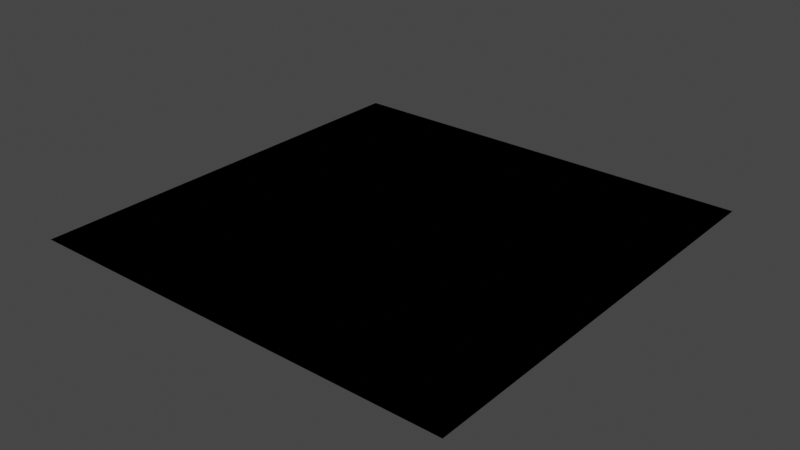 # Source: SM_Floor_Test.blend  (saved by Blender 2.91.10; exported with 4.5.12 LTS)
import bpy
from mathutils import Matrix  # noqa: F401  (used for matrix-valued properties, if any)

bpy.ops.wm.read_factory_settings(use_empty=True)
scene = bpy.context.scene
scene.name = 'Scene'

# ---- collections
col_collection = bpy.data.collections.new('Collection'); scene.collection.children.link(col_collection)

# ---- images (referenced by path relative to the original .blend; pixels are not part of the script)
import os
ASSET_DIR = os.environ.get("B2B_ASSET_DIR", "")  # directory of the original .blend (textures are referenced by path, not embedded)
HERE = os.path.dirname(os.path.abspath(__file__))  # packed textures are extracted next to this script under _unpacked/

def load_image(name, relpath, width, height, colorspace="sRGB"):
    """Load a texture the original file referenced (path relative to the .blend, or extracted next to this script)."""
    p = next((c for c in (os.path.join(HERE, relpath), os.path.join(ASSET_DIR, relpath)) if relpath and os.path.exists(c)), "")
    if p:
        img = bpy.data.images.load(p, check_existing=True)
        img.name = name
    else:  # same state as the original file: an image datablock whose file is absent (Cycles renders it pink)
        img = bpy.data.images.new(name, width, height)
        img.source = "FILE"
        img.filepath = "//" + (relpath or name)
    img.colorspace_settings.name = colorspace
    return img
img_t_floor_test_tga = load_image('T_Floor_Test.tga', 'T_Floor_Test.tga', 1024, 1024, 'sRGB')

# ---- materials (node trees are filled in below, after node groups)
mat_floormaterial = bpy.data.materials.new('FloorMaterial')
mat_floormaterial.use_transparent_shadow = False

# ---- material node trees
mat_floormaterial.use_nodes = True; mat_floormaterial.node_tree.nodes.clear()
_N = mat_floormaterial.node_tree.nodes; _L = mat_floormaterial.node_tree.links
n0 = _N.new('ShaderNodeBsdfPrincipled'); n0.name = 'Principled BSDF'; n0.location = (10, 300)
n0.distribution = 'GGX'
n0.subsurface_method = 'BURLEY'
n0.inputs[3].default_value = 1.45
n0.inputs[27].default_value = (0.0, 0.0, 0.0, 1.0)
n0.inputs[28].default_value = 1.0
n1 = _N.new('ShaderNodeOutputMaterial'); n1.name = 'Material Output'; n1.location = (300, 300)
n2 = _N.new('ShaderNodeTexImage'); n2.name = 'Image Texture'; n2.location = (-298, 189)
n2.image = img_t_floor_test_tga
_L.new(n0.outputs[0], n1.inputs[0])
_L.new(n2.outputs[0], n0.inputs[0])
n1.is_active_output = True

# ---- world
world_world = bpy.data.worlds.new('World'); scene.world = world_world
world_world.use_nodes = True; world_world.node_tree.nodes.clear()
_N = world_world.node_tree.nodes; _L = world_world.node_tree.links
n0 = _N.new('ShaderNodeOutputWorld'); n0.name = 'World Output'; n0.location = (300, 300)
n1 = _N.new('ShaderNodeBackground'); n1.name = 'Background'; n1.location = (10, 300)
n1.inputs[0].default_value = (0.05088, 0.05088, 0.05088, 1.0)
_L.new(n1.outputs[0], n0.inputs[0])
n0.is_active_output = True
world_world.color = (0.05088, 0.05088, 0.05088)
world_world.use_sun_shadow = False
world_world.sun_shadow_jitter_overblur = 0.0

# ---- meshes
me_plane = bpy.data.meshes.new('Plane')
me_plane.from_pydata([(-1.0, -1.0, 0.0), (1.0, -1.0, 0.0), (-1.0, 1.0, 0.0), (1.0, 1.0, 0.0)], [], [(0, 1, 3, 2)])
_uv = me_plane.uv_layers.new(name='UVMap')
_uv.uv.foreach_set('vector', [0.0, 0.75, 0.25, 0.75, 0.25, 1.0, 0.0, 1.0])
me_plane.materials.append(mat_floormaterial)
me_plane.use_remesh_fix_poles = True
me_plane.use_remesh_preserve_attributes = False
me_plane.use_mirror_vertex_groups = False
me_plane.update()
me_plane_001 = bpy.data.meshes.new('Plane.001')
me_plane_001.from_pydata([(-1.0, -1.0, 0.0), (1.0, -1.0, 0.0), (-1.0, 1.0, 0.0), (1.0, 1.0, 0.0)], [], [(0, 1, 3, 2)])
_uv = me_plane_001.uv_layers.new(name='UVMap')
_uv.uv.foreach_set('vector', [0.25, 0.75, 0.5, 0.75, 0.5, 1.0, 0.25, 1.0])
me_plane_001.materials.append(mat_floormaterial)
me_plane_001.use_remesh_fix_poles = True
me_plane_001.use_remesh_preserve_attributes = False
me_plane_001.use_mirror_vertex_groups = False
me_plane_001.update()
me_plane_002 = bpy.data.meshes.new('Plane.002')
me_plane_002.from_pydata([(-1.0, -1.0, 0.0), (1.0, -1.0, 0.0), (-1.0, 1.0, 0.0), (1.0, 1.0, 0.0)], [], [(0, 1, 3, 2)])
_uv = me_plane_002.uv_layers.new(name='UVMap')
_uv.uv.foreach_set('vector', [0.5, 0.75, 0.75, 0.75, 0.75, 1.0, 0.5, 1.0])
me_plane_002.materials.append(mat_floormaterial)
me_plane_002.use_remesh_fix_poles = True
me_plane_002.use_remesh_preserve_attributes = False
me_plane_002.use_mirror_vertex_groups = False
me_plane_002.update()
me_plane_003 = bpy.data.meshes.new('Plane.003')
me_plane_003.from_pydata([(-1.0, -1.0, 0.0), (1.0, -1.0, 0.0), (-1.0, 1.0, 0.0), (1.0, 1.0, 0.0)], [], [(0, 1, 3, 2)])
_uv = me_plane_003.uv_layers.new(name='UVMap')
_uv.uv.foreach_set('vector', [0.75, 0.75, 1.0, 0.75, 1.0, 1.0, 0.75, 1.0])
me_plane_003.materials.append(mat_floormaterial)
me_plane_003.use_remesh_fix_poles = True
me_plane_003.use_remesh_preserve_attributes = False
me_plane_003.use_mirror_vertex_groups = False
me_plane_003.update()
me_plane_004 = bpy.data.meshes.new('Plane.004')
me_plane_004.from_pydata([(-1.0, -1.0, 0.0), (1.0, -1.0, 0.0), (-1.0, 1.0, 0.0), (1.0, 1.0, 0.0)], [], [(0, 1, 3, 2)])
_uv = me_plane_004.uv_layers.new(name='UVMap')
_uv.uv.foreach_set('vector', [0.0, 0.5, 0.25, 0.5, 0.25, 0.75, 0.0, 0.75])
me_plane_004.materials.append(mat_floormaterial)
me_plane_004.use_remesh_fix_poles = True
me_plane_004.use_remesh_preserve_attributes = False
me_plane_004.use_mirror_vertex_groups = False
me_plane_004.update()
me_plane_005 = bpy.data.meshes.new('Plane.005')
me_plane_005.from_pydata([(-1.0, -1.0, 0.0), (1.0, -1.0, 0.0), (-1.0, 1.0, 0.0), (1.0, 1.0, 0.0)], [], [(0, 1, 3, 2)])
_uv = me_plane_005.uv_layers.new(name='UVMap')
_uv.uv.foreach_set('vector', [0.25, 0.5, 0.5, 0.5, 0.5, 0.75, 0.25, 0.75])
me_plane_005.materials.append(mat_floormaterial)
me_plane_005.use_remesh_fix_poles = True
me_plane_005.use_remesh_preserve_attributes = False
me_plane_005.use_mirror_vertex_groups = False
me_plane_005.update()
me_plane_006 = bpy.data.meshes.new('Plane.006')
me_plane_006.from_pydata([(-1.0, -1.0, 0.0), (1.0, -1.0, 0.0), (-1.0, 1.0, 0.0), (1.0, 1.0, 0.0)], [], [(0, 1, 3, 2)])
_uv = me_plane_006.uv_layers.new(name='UVMap')
_uv.uv.foreach_set('vector', [0.75, 0.5, 1.0, 0.5, 1.0, 0.75, 0.75, 0.75])
me_plane_006.materials.append(mat_floormaterial)
me_plane_006.use_remesh_fix_poles = True
me_plane_006.use_remesh_preserve_attributes = False
me_plane_006.use_mirror_vertex_groups = False
me_plane_006.update()
me_plane_007 = bpy.data.meshes.new('Plane.007')
me_plane_007.from_pydata([(-1.0, -1.0, 0.0), (1.0, -1.0, 0.0), (-1.0, 1.0, 0.0), (1.0, 1.0, 0.0)], [], [(0, 1, 3, 2)])
_uv = me_plane_007.uv_layers.new(name='UVMap')
_uv.uv.foreach_set('vector', [0.5, 0.5, 0.75, 0.5, 0.75, 0.75, 0.5, 0.75])
me_plane_007.materials.append(mat_floormaterial)
me_plane_007.use_remesh_fix_poles = True
me_plane_007.use_remesh_preserve_attributes = False
me_plane_007.use_mirror_vertex_groups = False
me_plane_007.update()
me_plane_008 = bpy.data.meshes.new('Plane.008')
me_plane_008.from_pydata([(-1.0, -1.0, 0.0), (1.0, -1.0, 0.0), (-1.0, 1.0, 0.0), (1.0, 1.0, 0.0)], [], [(0, 1, 3, 2)])
_uv = me_plane_008.uv_layers.new(name='UVMap')
_uv.uv.foreach_set('vector', [0.0, 0.25, 0.25, 0.25, 0.25, 0.5, 0.0, 0.5])
me_plane_008.materials.append(mat_floormaterial)
me_plane_008.use_remesh_fix_poles = True
me_plane_008.use_remesh_preserve_attributes = False
me_plane_008.use_mirror_vertex_groups = False
me_plane_008.update()
me_plane_009 = bpy.data.meshes.new('Plane.009')
me_plane_009.from_pydata([(-1.0, -1.0, 0.0), (1.0, -1.0, 0.0), (-1.0, 1.0, 0.0), (1.0, 1.0, 0.0)], [], [(0, 1, 3, 2)])
_uv = me_plane_009.uv_layers.new(name='UVMap')
_uv.uv.foreach_set('vector', [0.25, 0.25, 0.5, 0.25, 0.5, 0.5, 0.25, 0.5])
me_plane_009.materials.append(mat_floormaterial)
me_plane_009.use_remesh_fix_poles = True
me_plane_009.use_remesh_preserve_attributes = False
me_plane_009.use_mirror_vertex_groups = False
me_plane_009.update()
me_plane_010 = bpy.data.meshes.new('Plane.010')
me_plane_010.from_pydata([(-1.0, -1.0, 0.0), (1.0, -1.0, 0.0), (-1.0, 1.0, 0.0), (1.0, 1.0, 0.0)], [], [(0, 1, 3, 2)])
_uv = me_plane_010.uv_layers.new(name='UVMap')
_uv.uv.foreach_set('vector', [0.5, 0.25, 0.75, 0.25, 0.75, 0.5, 0.5, 0.5])
me_plane_010.materials.append(mat_floormaterial)
me_plane_010.use_remesh_fix_poles = True
me_plane_010.use_remesh_preserve_attributes = False
me_plane_010.use_mirror_vertex_groups = False
me_plane_010.update()
me_plane_011 = bpy.data.meshes.new('Plane.011')
me_plane_011.from_pydata([(-1.0, -1.0, 0.0), (1.0, -1.0, 0.0), (-1.0, 1.0, 0.0), (1.0, 1.0, 0.0)], [], [(0, 1, 3, 2)])
_uv = me_plane_011.uv_layers.new(name='UVMap')
_uv.uv.foreach_set('vector', [0.75, 0.25, 1.0, 0.25, 1.0, 0.5, 0.75, 0.5])
me_plane_011.materials.append(mat_floormaterial)
me_plane_011.use_remesh_fix_poles = True
me_plane_011.use_remesh_preserve_attributes = False
me_plane_011.use_mirror_vertex_groups = False
me_plane_011.update()
me_plane_012 = bpy.data.meshes.new('Plane.012')
me_plane_012.from_pydata([(-1.0, -1.0, 0.0), (1.0, -1.0, 0.0), (-1.0, 1.0, 0.0), (1.0, 1.0, 0.0)], [], [(0, 1, 3, 2)])
_uv = me_plane_012.uv_layers.new(name='UVMap')
_uv.uv.foreach_set('vector', [0.0, 0.0, 0.25, 0.0, 0.25, 0.25, 0.0, 0.25])
me_plane_012.materials.append(mat_floormaterial)
me_plane_012.use_remesh_fix_poles = True
me_plane_012.use_remesh_preserve_attributes = False
me_plane_012.use_mirror_vertex_groups = False
me_plane_012.update()
me_plane_013 = bpy.data.meshes.new('Plane.013')
me_plane_013.from_pydata([(-1.0, -1.0, 0.0), (1.0, -1.0, 0.0), (-1.0, 1.0, 0.0), (1.0, 1.0, 0.0)], [], [(0, 1, 3, 2)])
_uv = me_plane_013.uv_layers.new(name='UVMap')
_uv.uv.foreach_set('vector', [0.25, 0.0, 0.5, 0.0, 0.5, 0.25, 0.25, 0.25])
me_plane_013.materials.append(mat_floormaterial)
me_plane_013.use_remesh_fix_poles = True
me_plane_013.use_remesh_preserve_attributes = False
me_plane_013.use_mirror_vertex_groups = False
me_plane_013.update()
me_plane_014 = bpy.data.meshes.new('Plane.014')
me_plane_014.from_pydata([(-1.0, -1.0, 0.0), (1.0, -1.0, 0.0), (-1.0, 1.0, 0.0), (1.0, 1.0, 0.0)], [], [(0, 1, 3, 2)])
_uv = me_plane_014.uv_layers.new(name='UVMap')
_uv.uv.foreach_set('vector', [0.5, 0.0, 0.75, 0.0, 0.75, 0.25, 0.5, 0.25])
me_plane_014.materials.append(mat_floormaterial)
me_plane_014.use_remesh_fix_poles = True
me_plane_014.use_remesh_preserve_attributes = False
me_plane_014.use_mirror_vertex_groups = False
me_plane_014.update()

# ---- objects
ob_sm_floor_empty = bpy.data.objects.new('SM_Floor_Empty', me_plane)
ob_sm_floor_parallel = bpy.data.objects.new('SM_Floor_Parallel', me_plane_001)
ob_sm_floor_single = bpy.data.objects.new('SM_Floor_Single', me_plane_002)
ob_sm_floor_perpendicular = bpy.data.objects.new('SM_Floor_Perpendicular', me_plane_003)
ob_sm_floor_three = bpy.data.objects.new('SM_Floor_Three', me_plane_004)
ob_sm_floor_complete = bpy.data.objects.new('SM_Floor_Complete', me_plane_005)
ob_sm_floor_corner_1 = bpy.data.objects.new('SM_Floor_Corner_1', me_plane_006)
ob_sm_floor_corner_2 = bpy.data.objects.new('SM_Floor_Corner_2', me_plane_007)
ob_sm_floor_corner_3 = bpy.data.objects.new('SM_Floor_Corner_3', me_plane_008)
ob_sm_floor_corner_4 = bpy.data.objects.new('SM_Floor_Corner_4', me_plane_009)
ob_sm_floor_corner_2_diag = bpy.data.objects.new('SM_Floor_Corner_2_Diag', me_plane_010)
ob_sm_floor_tee = bpy.data.objects.new('SM_Floor_Tee', me_plane_011)
ob_sm_floor_openingtoleft = bpy.data.objects.new('SM_Floor_OpeningToLeft', me_plane_012)
ob_sm_floor_openingtoright = bpy.data.objects.new('SM_Floor_OpeningToRight', me_plane_013)
ob_sm_floor_tightcorner = bpy.data.objects.new('SM_Floor_TightCorner', me_plane_014)

# ---- transforms, parenting, visibility, modifiers, constraints
ob_sm_floor_empty.location = (0.0, 0.0, 0.0)
ob_sm_floor_empty.lineart.crease_threshold = 0.0
ob_sm_floor_parallel.location = (0.0, 0.0, 0.0)
ob_sm_floor_parallel.lineart.crease_threshold = 0.0
ob_sm_floor_single.location = (0.0, 0.0, 0.0)
ob_sm_floor_single.lineart.crease_threshold = 0.0
ob_sm_floor_perpendicular.location = (0.0, 0.0, 0.0)
ob_sm_floor_perpendicular.lineart.crease_threshold = 0.0
ob_sm_floor_three.location = (0.0, 0.0, 0.0)
ob_sm_floor_three.lineart.crease_threshold = 0.0
ob_sm_floor_complete.location = (0.0, 0.0, 0.0)
ob_sm_floor_complete.lineart.crease_threshold = 0.0
ob_sm_floor_corner_1.location = (0.0, 0.0, 0.0)
ob_sm_floor_corner_1.lineart.crease_threshold = 0.0
ob_sm_floor_corner_2.location = (0.0, 0.0, 0.0)
ob_sm_floor_corner_2.lineart.crease_threshold = 0.0
ob_sm_floor_corner_3.location = (0.0, 0.0, 0.0)
ob_sm_floor_corner_3.lineart.crease_threshold = 0.0
ob_sm_floor_corner_4.location = (0.0, 0.0, 0.0)
ob_sm_floor_corner_4.lineart.crease_threshold = 0.0
ob_sm_floor_corner_2_diag.location = (0.0, 0.0, 0.0)
ob_sm_floor_corner_2_diag.lineart.crease_threshold = 0.0
ob_sm_floor_tee.location = (0.0, 0.0, 0.0)
ob_sm_floor_tee.lineart.crease_threshold = 0.0
ob_sm_floor_openingtoleft.location = (0.0, 0.0, 0.0)
ob_sm_floor_openingtoleft.lineart.crease_threshold = 0.0
ob_sm_floor_openingtoright.location = (0.0, 0.0, 0.0)
ob_sm_floor_openingtoright.lineart.crease_threshold = 0.0
ob_sm_floor_tightcorner.location = (0.0, 0.0, 0.0)
ob_sm_floor_tightcorner.lineart.crease_threshold = 0.0

# ---- collection membership
col_collection.objects.link(ob_sm_floor_empty)
col_collection.objects.link(ob_sm_floor_parallel)
col_collection.objects.link(ob_sm_floor_single)
col_collection.objects.link(ob_sm_floor_perpendicular)
col_collection.objects.link(ob_sm_floor_three)
col_collection.objects.link(ob_sm_floor_complete)
col_collection.objects.link(ob_sm_floor_corner_1)
col_collection.objects.link(ob_sm_floor_corner_2)
col_collection.objects.link(ob_sm_floor_corner_3)
col_collection.objects.link(ob_sm_floor_corner_4)
col_collection.objects.link(ob_sm_floor_corner_2_diag)
col_collection.objects.link(ob_sm_floor_tee)
col_collection.objects.link(ob_sm_floor_openingtoleft)
col_collection.objects.link(ob_sm_floor_openingtoright)
col_collection.objects.link(ob_sm_floor_tightcorner)

# ---- scene / render settings (as saved in the file)
scene.frame_start = 1; scene.frame_end = 250; scene.frame_set(1)
scene.render.engine = 'BLENDER_EEVEE_NEXT'
scene.render.fps = 25
scene.cycles.use_denoising = False
scene.cycles.samples = 128
scene.cycles.sampling_pattern = 'TABULATED_SOBOL'
scene.cycles.use_adaptive_sampling = False
scene.cycles.use_light_tree = False
scene.view_settings.view_transform = 'Filmic'
bpy.context.view_layer.update()

# ---- added for rendering (the .blend has no active camera and no usable light): camera, sun
cam_auto = bpy.data.cameras.new('AutoCamera')
cam_auto.lens = 50.0
cam_auto.sensor_width = 36.0
cam_auto.clip_end = 1000.0
ob_auto_camera = bpy.data.objects.new('AutoCamera', cam_auto)
scene.collection.objects.link(ob_auto_camera)
ob_auto_camera.location = (2.61693, -3.14032, 2.09354)
ob_auto_camera.rotation_euler = (1.09748, -7.21219e-08, 0.694738)
scene.camera = ob_auto_camera
light_auto_sun = bpy.data.lights.new('AutoSun', 'SUN')
light_auto_sun.energy = 3.0
light_auto_sun.angle = 0.0523599
ob_auto_sun = bpy.data.objects.new('AutoSun', light_auto_sun)
scene.collection.objects.link(ob_auto_sun)
ob_auto_sun.rotation_euler = (0.872665, 0.174533, 0.523599)
bpy.context.view_layer.update()
